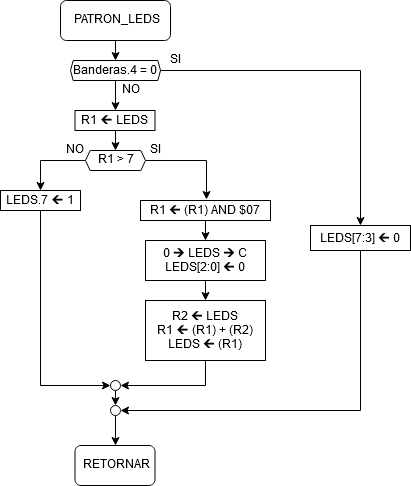

The diagram above was exported from draw.io. Its source (the exported page's mxGraphModel, read from the mxfile embedded in the PNG):
<mxGraphModel dx="1102" dy="630" grid="1" gridSize="10" guides="1" tooltips="1" connect="1" arrows="1" fold="1" page="1" pageScale="1" pageWidth="850" pageHeight="1100" math="0" shadow="0">
  <root>
    <mxCell id="0" />
    <mxCell id="1" parent="0" />
    <mxCell id="BCyZnQdV2AcXG4KhRgBh-3" style="edgeStyle=orthogonalEdgeStyle;rounded=0;orthogonalLoop=1;jettySize=auto;html=1;exitX=0.5;exitY=1;exitDx=0;exitDy=0;" parent="1" source="BCyZnQdV2AcXG4KhRgBh-1" edge="1">
      <mxGeometry relative="1" as="geometry">
        <mxPoint x="425.04854368932035" y="79.9126213592233" as="targetPoint" />
      </mxGeometry>
    </mxCell>
    <mxCell id="BCyZnQdV2AcXG4KhRgBh-1" value="PATRON_LEDS" style="rounded=1;whiteSpace=wrap;html=1;" parent="1" vertex="1">
      <mxGeometry x="370" y="20" width="110" height="40" as="geometry" />
    </mxCell>
    <mxCell id="BCyZnQdV2AcXG4KhRgBh-32" style="edgeStyle=orthogonalEdgeStyle;rounded=0;orthogonalLoop=1;jettySize=auto;html=1;exitX=1;exitY=0.5;exitDx=0;exitDy=0;" parent="1" source="BCyZnQdV2AcXG4KhRgBh-4" target="BCyZnQdV2AcXG4KhRgBh-31" edge="1">
      <mxGeometry relative="1" as="geometry" />
    </mxCell>
    <mxCell id="BCyZnQdV2AcXG4KhRgBh-39" style="edgeStyle=orthogonalEdgeStyle;rounded=0;orthogonalLoop=1;jettySize=auto;html=1;exitX=0.5;exitY=1;exitDx=0;exitDy=0;entryX=0.5;entryY=0;entryDx=0;entryDy=0;" parent="1" source="BCyZnQdV2AcXG4KhRgBh-4" target="BCyZnQdV2AcXG4KhRgBh-34" edge="1">
      <mxGeometry relative="1" as="geometry" />
    </mxCell>
    <mxCell id="BCyZnQdV2AcXG4KhRgBh-4" value="Banderas.4 = 0" style="shape=hexagon;perimeter=hexagonPerimeter2;size=0.02962962962962984;" parent="1" vertex="1">
      <mxGeometry x="380" y="80" width="90" height="20" as="geometry" />
    </mxCell>
    <mxCell id="BCyZnQdV2AcXG4KhRgBh-9" style="edgeStyle=orthogonalEdgeStyle;rounded=0;orthogonalLoop=1;jettySize=auto;html=1;exitX=0;exitY=0.5;exitDx=0;exitDy=0;entryX=0.5;entryY=0;entryDx=0;entryDy=0;" parent="1" source="BCyZnQdV2AcXG4KhRgBh-5" target="BCyZnQdV2AcXG4KhRgBh-8" edge="1">
      <mxGeometry relative="1" as="geometry" />
    </mxCell>
    <mxCell id="BCyZnQdV2AcXG4KhRgBh-14" style="edgeStyle=orthogonalEdgeStyle;rounded=0;orthogonalLoop=1;jettySize=auto;html=1;exitX=1;exitY=0.5;exitDx=0;exitDy=0;entryX=0.507;entryY=-0.07;entryDx=0;entryDy=0;entryPerimeter=0;" parent="1" source="BCyZnQdV2AcXG4KhRgBh-5" target="BCyZnQdV2AcXG4KhRgBh-10" edge="1">
      <mxGeometry relative="1" as="geometry" />
    </mxCell>
    <mxCell id="BCyZnQdV2AcXG4KhRgBh-5" value="R1 &amp;gt; 7" style="shape=hexagon;perimeter=hexagonPerimeter2;whiteSpace=wrap;html=1;size=0.07777777777777857;" parent="1" vertex="1">
      <mxGeometry x="395" y="170" width="60" height="20" as="geometry" />
    </mxCell>
    <mxCell id="BCyZnQdV2AcXG4KhRgBh-7" value="SI" style="text;strokeColor=none;fillColor=none;align=center;verticalAlign=middle;whiteSpace=wrap;rounded=0;html=1;" parent="1" vertex="1">
      <mxGeometry x="464.5" y="70" width="40" height="20" as="geometry" />
    </mxCell>
    <mxCell id="BCyZnQdV2AcXG4KhRgBh-19" style="edgeStyle=orthogonalEdgeStyle;rounded=0;orthogonalLoop=1;jettySize=auto;html=1;exitX=0.5;exitY=1;exitDx=0;exitDy=0;entryX=0;entryY=0.5;entryDx=0;entryDy=0;" parent="1" source="BCyZnQdV2AcXG4KhRgBh-8" target="BCyZnQdV2AcXG4KhRgBh-17" edge="1">
      <mxGeometry relative="1" as="geometry" />
    </mxCell>
    <mxCell id="BCyZnQdV2AcXG4KhRgBh-8" value="LEDS.7 🡰 1" style="rounded=0;" parent="1" vertex="1">
      <mxGeometry x="310" y="210" width="80" height="20" as="geometry" />
    </mxCell>
    <mxCell id="BCyZnQdV2AcXG4KhRgBh-15" style="edgeStyle=orthogonalEdgeStyle;rounded=0;orthogonalLoop=1;jettySize=auto;html=1;exitX=0.5;exitY=1;exitDx=0;exitDy=0;entryX=0.5;entryY=0;entryDx=0;entryDy=0;" parent="1" source="BCyZnQdV2AcXG4KhRgBh-10" target="BCyZnQdV2AcXG4KhRgBh-11" edge="1">
      <mxGeometry relative="1" as="geometry" />
    </mxCell>
    <mxCell id="BCyZnQdV2AcXG4KhRgBh-10" value="R1 🡰 (R1) AND $07" style="rounded=0;" parent="1" vertex="1">
      <mxGeometry x="450" y="220" width="130" height="20" as="geometry" />
    </mxCell>
    <mxCell id="BCyZnQdV2AcXG4KhRgBh-16" style="edgeStyle=orthogonalEdgeStyle;rounded=0;orthogonalLoop=1;jettySize=auto;html=1;exitX=0.5;exitY=1;exitDx=0;exitDy=0;entryX=0.5;entryY=0;entryDx=0;entryDy=0;" parent="1" source="BCyZnQdV2AcXG4KhRgBh-11" target="BCyZnQdV2AcXG4KhRgBh-12" edge="1">
      <mxGeometry relative="1" as="geometry" />
    </mxCell>
    <mxCell id="BCyZnQdV2AcXG4KhRgBh-11" value="0 🡲 LEDS 🡲 C&#10;LEDS[2:0] 🡰 0" style="rounded=0;" parent="1" vertex="1">
      <mxGeometry x="455" y="260" width="120" height="40" as="geometry" />
    </mxCell>
    <mxCell id="BCyZnQdV2AcXG4KhRgBh-18" style="edgeStyle=orthogonalEdgeStyle;rounded=0;orthogonalLoop=1;jettySize=auto;html=1;exitX=0.5;exitY=1;exitDx=0;exitDy=0;entryX=1;entryY=0.5;entryDx=0;entryDy=0;" parent="1" source="BCyZnQdV2AcXG4KhRgBh-12" target="BCyZnQdV2AcXG4KhRgBh-17" edge="1">
      <mxGeometry relative="1" as="geometry">
        <Array as="points">
          <mxPoint x="515" y="405" />
        </Array>
      </mxGeometry>
    </mxCell>
    <mxCell id="BCyZnQdV2AcXG4KhRgBh-12" value="R2 🡰 LEDS&#10;R1 🡰 (R1) + (R2)&#10;LEDS 🡰 (R1)" style="rounded=0;" parent="1" vertex="1">
      <mxGeometry x="455" y="320" width="120" height="60" as="geometry" />
    </mxCell>
    <mxCell id="BCyZnQdV2AcXG4KhRgBh-21" style="edgeStyle=orthogonalEdgeStyle;rounded=0;orthogonalLoop=1;jettySize=auto;html=1;exitX=0.5;exitY=1;exitDx=0;exitDy=0;entryX=0.5;entryY=0;entryDx=0;entryDy=0;" parent="1" source="BCyZnQdV2AcXG4KhRgBh-17" target="BCyZnQdV2AcXG4KhRgBh-20" edge="1">
      <mxGeometry relative="1" as="geometry" />
    </mxCell>
    <mxCell id="BCyZnQdV2AcXG4KhRgBh-17" value="" style="ellipse;whiteSpace=wrap;aspect=fixed;align=center;html=1;" parent="1" vertex="1">
      <mxGeometry x="420" y="400" width="10" height="10" as="geometry" />
    </mxCell>
    <mxCell id="BCyZnQdV2AcXG4KhRgBh-26" style="edgeStyle=orthogonalEdgeStyle;rounded=0;orthogonalLoop=1;jettySize=auto;html=1;exitX=0.5;exitY=1;exitDx=0;exitDy=0;entryX=0.5;entryY=0;entryDx=0;entryDy=0;" parent="1" source="BCyZnQdV2AcXG4KhRgBh-20" target="BCyZnQdV2AcXG4KhRgBh-24" edge="1">
      <mxGeometry relative="1" as="geometry" />
    </mxCell>
    <mxCell id="BCyZnQdV2AcXG4KhRgBh-20" value="" style="ellipse;whiteSpace=wrap;aspect=fixed;align=center;html=1;" parent="1" vertex="1">
      <mxGeometry x="420" y="425" width="10" height="10" as="geometry" />
    </mxCell>
    <mxCell id="BCyZnQdV2AcXG4KhRgBh-23" value="NO" style="text;strokeColor=none;fillColor=none;align=center;verticalAlign=middle;whiteSpace=wrap;rounded=0;html=1;" parent="1" vertex="1">
      <mxGeometry x="420" y="100" width="40" height="20" as="geometry" />
    </mxCell>
    <mxCell id="BCyZnQdV2AcXG4KhRgBh-24" value="RETORNAR" style="rounded=1;whiteSpace=wrap;html=1;" parent="1" vertex="1">
      <mxGeometry x="384.5" y="465" width="80" height="40" as="geometry" />
    </mxCell>
    <mxCell id="BCyZnQdV2AcXG4KhRgBh-27" value="NO" style="text;strokeColor=none;fillColor=none;align=center;verticalAlign=middle;whiteSpace=wrap;rounded=0;html=1;" parent="1" vertex="1">
      <mxGeometry x="364.5" y="160" width="40" height="20" as="geometry" />
    </mxCell>
    <mxCell id="BCyZnQdV2AcXG4KhRgBh-28" value="SI" style="text;strokeColor=none;fillColor=none;align=center;verticalAlign=middle;whiteSpace=wrap;rounded=0;html=1;" parent="1" vertex="1">
      <mxGeometry x="444.5" y="160" width="40" height="20" as="geometry" />
    </mxCell>
    <mxCell id="BCyZnQdV2AcXG4KhRgBh-33" style="edgeStyle=orthogonalEdgeStyle;rounded=0;orthogonalLoop=1;jettySize=auto;html=1;exitX=0.5;exitY=1;exitDx=0;exitDy=0;entryX=1;entryY=0.5;entryDx=0;entryDy=0;" parent="1" source="BCyZnQdV2AcXG4KhRgBh-31" target="BCyZnQdV2AcXG4KhRgBh-20" edge="1">
      <mxGeometry relative="1" as="geometry" />
    </mxCell>
    <mxCell id="BCyZnQdV2AcXG4KhRgBh-31" value="LEDS[7:3] 🡰 0" style="rounded=0;" parent="1" vertex="1">
      <mxGeometry x="620" y="245" width="100" height="25" as="geometry" />
    </mxCell>
    <mxCell id="BCyZnQdV2AcXG4KhRgBh-36" style="edgeStyle=orthogonalEdgeStyle;rounded=0;orthogonalLoop=1;jettySize=auto;html=1;exitX=0.5;exitY=1;exitDx=0;exitDy=0;entryX=0.5;entryY=0;entryDx=0;entryDy=0;" parent="1" source="BCyZnQdV2AcXG4KhRgBh-34" target="BCyZnQdV2AcXG4KhRgBh-5" edge="1">
      <mxGeometry relative="1" as="geometry" />
    </mxCell>
    <mxCell id="BCyZnQdV2AcXG4KhRgBh-34" value="R1 🡰 LEDS" style="rounded=0;" parent="1" vertex="1">
      <mxGeometry x="384.5" y="130" width="80" height="20" as="geometry" />
    </mxCell>
  </root>
</mxGraphModel>